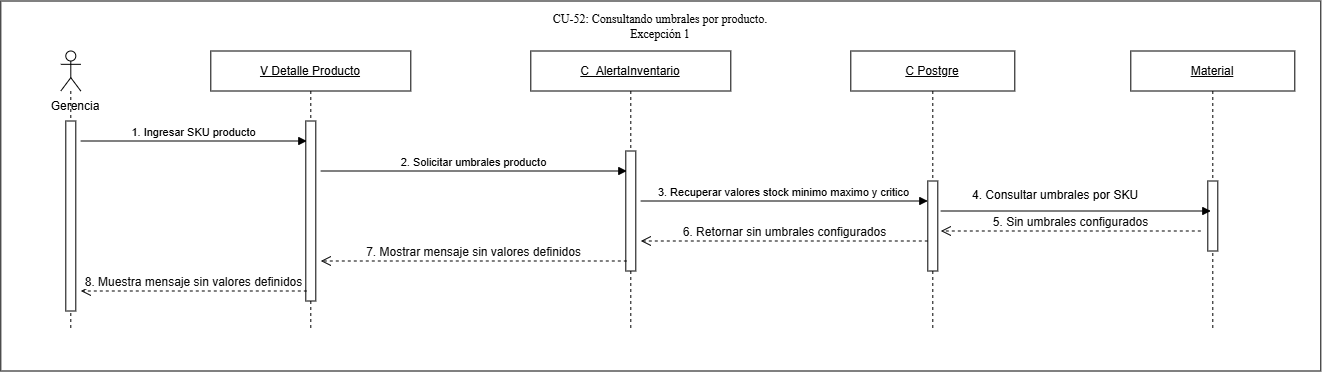

The diagram above was exported from draw.io. Its source (the exported page's mxGraphModel, read from the mxfile embedded in the PNG):
<mxGraphModel dx="969" dy="847" grid="1" gridSize="10" guides="1" tooltips="1" connect="1" arrows="1" fold="1" page="1" pageScale="1" pageWidth="827" pageHeight="1169" math="0" shadow="0">
  <root>
    <mxCell id="0" />
    <mxCell id="1" parent="0" />
    <mxCell id="9Xjq2rTbE2lQI2HzDOLt-1" parent="1" style="rounded=0;whiteSpace=wrap;html=1;" value="" vertex="1">
      <mxGeometry height="370" width="1320" x="40" y="130" as="geometry" />
    </mxCell>
    <mxCell id="9Xjq2rTbE2lQI2HzDOLt-3" parent="1" style="shape=umlLifeline;perimeter=lifelinePerimeter;whiteSpace=wrap;html=1;container=1;dropTarget=0;collapsible=0;recursiveResize=0;outlineConnect=0;portConstraint=eastwest;participant=umlActor;newEdgeStyle={&quot;curved&quot;:0,&quot;rounded&quot;:0};" value="" vertex="1">
      <mxGeometry height="280" width="20" x="100" y="180" as="geometry" />
    </mxCell>
    <mxCell id="9Xjq2rTbE2lQI2HzDOLt-4" parent="9Xjq2rTbE2lQI2HzDOLt-3" style="html=1;points=[[0,0,0,0,5],[0,1,0,0,-5],[1,0,0,0,5],[1,1,0,0,-5]];perimeter=orthogonalPerimeter;outlineConnect=0;targetShapes=umlLifeline;portConstraint=eastwest;newEdgeStyle={&quot;curved&quot;:0,&quot;rounded&quot;:0};" value="" vertex="1">
      <mxGeometry height="190" width="10" x="5" y="70" as="geometry" />
    </mxCell>
    <mxCell id="9Xjq2rTbE2lQI2HzDOLt-5" parent="1" style="text;html=1;whiteSpace=wrap;strokeColor=none;fillColor=none;align=center;verticalAlign=middle;rounded=0;" value="Gerencia" vertex="1">
      <mxGeometry height="30" width="80" x="75" y="220" as="geometry" />
    </mxCell>
    <mxCell id="9Xjq2rTbE2lQI2HzDOLt-6" parent="1" style="shape=umlLifeline;perimeter=lifelinePerimeter;whiteSpace=wrap;html=1;container=1;dropTarget=0;collapsible=0;recursiveResize=0;outlineConnect=0;portConstraint=eastwest;newEdgeStyle={&quot;curved&quot;:0,&quot;rounded&quot;:0};" value="&lt;u&gt;V Detalle Producto&lt;/u&gt;" vertex="1">
      <mxGeometry height="280" width="200" x="250" y="180" as="geometry" />
    </mxCell>
    <mxCell id="9Xjq2rTbE2lQI2HzDOLt-7" parent="9Xjq2rTbE2lQI2HzDOLt-6" style="html=1;points=[[0,0,0,0,5],[0,1,0,0,-5],[1,0,0,0,5],[1,1,0,0,-5]];perimeter=orthogonalPerimeter;outlineConnect=0;targetShapes=umlLifeline;portConstraint=eastwest;newEdgeStyle={&quot;curved&quot;:0,&quot;rounded&quot;:0};" value="" vertex="1">
      <mxGeometry height="180" width="10" x="95" y="70" as="geometry" />
    </mxCell>
    <mxCell id="9Xjq2rTbE2lQI2HzDOLt-8" parent="1" style="shape=umlLifeline;perimeter=lifelinePerimeter;whiteSpace=wrap;html=1;container=1;dropTarget=0;collapsible=0;recursiveResize=0;outlineConnect=0;portConstraint=eastwest;newEdgeStyle={&quot;curved&quot;:0,&quot;rounded&quot;:0};" value="&lt;u&gt;C_AlertaInventario&lt;/u&gt;" vertex="1">
      <mxGeometry height="280" width="200" x="570" y="180" as="geometry" />
    </mxCell>
    <mxCell id="9Xjq2rTbE2lQI2HzDOLt-9" parent="9Xjq2rTbE2lQI2HzDOLt-8" style="html=1;points=[[0,0,0,0,5],[0,1,0,0,-5],[1,0,0,0,5],[1,1,0,0,-5]];perimeter=orthogonalPerimeter;outlineConnect=0;targetShapes=umlLifeline;portConstraint=eastwest;newEdgeStyle={&quot;curved&quot;:0,&quot;rounded&quot;:0};" value="" vertex="1">
      <mxGeometry height="120" width="10" x="95" y="100" as="geometry" />
    </mxCell>
    <mxCell id="9Xjq2rTbE2lQI2HzDOLt-10" parent="1" style="shape=umlLifeline;perimeter=lifelinePerimeter;whiteSpace=wrap;html=1;container=1;dropTarget=0;collapsible=0;recursiveResize=0;outlineConnect=0;portConstraint=eastwest;newEdgeStyle={&quot;curved&quot;:0,&quot;rounded&quot;:0};" value="&lt;u&gt;C Postgre&lt;/u&gt;" vertex="1">
      <mxGeometry height="280" width="164" x="890" y="180" as="geometry" />
    </mxCell>
    <mxCell id="9Xjq2rTbE2lQI2HzDOLt-11" parent="9Xjq2rTbE2lQI2HzDOLt-10" style="html=1;points=[[0,0,0,0,5],[0,1,0,0,-5],[1,0,0,0,5],[1,1,0,0,-5]];perimeter=orthogonalPerimeter;outlineConnect=0;targetShapes=umlLifeline;portConstraint=eastwest;newEdgeStyle={&quot;curved&quot;:0,&quot;rounded&quot;:0};" value="" vertex="1">
      <mxGeometry height="90" width="10" x="77" y="130" as="geometry" />
    </mxCell>
    <mxCell id="9Xjq2rTbE2lQI2HzDOLt-12" edge="1" parent="1" style="html=1;verticalAlign=bottom;endArrow=block;curved=0;rounded=0;" value="1. Ingresar SKU producto">
      <mxGeometry relative="1" width="80" as="geometry">
        <mxPoint x="120" y="270" as="sourcePoint" />
        <mxPoint x="346" y="270" as="targetPoint" />
      </mxGeometry>
    </mxCell>
    <mxCell id="9Xjq2rTbE2lQI2HzDOLt-13" edge="1" parent="1" style="html=1;verticalAlign=bottom;endArrow=block;curved=0;rounded=0;" value="2. Solicitar umbrales producto">
      <mxGeometry relative="1" width="80" as="geometry">
        <mxPoint x="360" y="300" as="sourcePoint" />
        <mxPoint x="666" y="300" as="targetPoint" />
      </mxGeometry>
    </mxCell>
    <mxCell id="9Xjq2rTbE2lQI2HzDOLt-14" edge="1" parent="1" style="html=1;verticalAlign=bottom;endArrow=block;curved=0;rounded=0;" value="3. Recuperar valores stock minimo maximo y critico">
      <mxGeometry relative="1" width="80" as="geometry">
        <mxPoint x="680" y="330" as="sourcePoint" />
        <mxPoint x="967" y="330" as="targetPoint" />
      </mxGeometry>
    </mxCell>
    <mxCell id="9Xjq2rTbE2lQI2HzDOLt-15" edge="1" parent="1" style="html=1;verticalAlign=bottom;endArrow=open;dashed=1;endSize=8;curved=0;rounded=0;" value="&lt;span style=&quot;color: rgb(11, 11, 11); font-family: &amp;quot;Anthropic Sans&amp;quot;, sans-serif; text-align: start;&quot;&gt;&lt;font style=&quot;font-size: 12px;&quot;&gt;6. Retornar sin umbrales configurados&lt;/font&gt;&lt;/span&gt;">
      <mxGeometry relative="1" as="geometry">
        <mxPoint as="offset" />
        <mxPoint x="967" y="370" as="sourcePoint" />
        <mxPoint x="680" y="370" as="targetPoint" />
      </mxGeometry>
    </mxCell>
    <mxCell id="9Xjq2rTbE2lQI2HzDOLt-16" edge="1" parent="1" style="html=1;verticalAlign=bottom;endArrow=open;dashed=1;endSize=8;curved=0;rounded=0;" value="&lt;span style=&quot;color: rgb(11, 11, 11); font-family: &amp;quot;Anthropic Sans&amp;quot;, sans-serif; text-align: start;&quot;&gt;&lt;font style=&quot;font-size: 12px;&quot;&gt;7. Mostrar mensaje sin valores definidos&lt;/font&gt;&lt;/span&gt;">
      <mxGeometry relative="1" as="geometry">
        <mxPoint as="offset" />
        <mxPoint x="666" y="390" as="sourcePoint" />
        <mxPoint x="360" y="390" as="targetPoint" />
      </mxGeometry>
    </mxCell>
    <mxCell id="9Xjq2rTbE2lQI2HzDOLt-17" edge="1" parent="1" style="html=1;verticalAlign=bottom;endArrow=open;dashed=1;endSize=8;curved=0;rounded=0;" value="&lt;span style=&quot;color: rgb(11, 11, 11); font-family: &amp;quot;Anthropic Sans&amp;quot;, sans-serif; text-align: start;&quot;&gt;&lt;font style=&quot;font-size: 12px;&quot;&gt;8. Muestra mensaje sin valores definidos&lt;/font&gt;&lt;/span&gt;">
      <mxGeometry relative="1" x="-0.0005" as="geometry">
        <mxPoint as="offset" />
        <mxPoint x="346" y="420" as="sourcePoint" />
        <mxPoint x="120" y="420" as="targetPoint" />
      </mxGeometry>
    </mxCell>
    <mxCell id="9Xjq2rTbE2lQI2HzDOLt-18" parent="1" style="shape=umlLifeline;perimeter=lifelinePerimeter;whiteSpace=wrap;html=1;container=1;dropTarget=0;collapsible=0;recursiveResize=0;outlineConnect=0;portConstraint=eastwest;newEdgeStyle={&quot;curved&quot;:0,&quot;rounded&quot;:0};" value="&lt;u&gt;Material&lt;/u&gt;" vertex="1">
      <mxGeometry height="280" width="164" x="1170" y="180" as="geometry" />
    </mxCell>
    <mxCell id="9Xjq2rTbE2lQI2HzDOLt-19" parent="9Xjq2rTbE2lQI2HzDOLt-18" style="html=1;points=[[0,0,0,0,5],[0,1,0,0,-5],[1,0,0,0,5],[1,1,0,0,-5]];perimeter=orthogonalPerimeter;outlineConnect=0;targetShapes=umlLifeline;portConstraint=eastwest;newEdgeStyle={&quot;curved&quot;:0,&quot;rounded&quot;:0};" value="" vertex="1">
      <mxGeometry height="70" width="10" x="77" y="130" as="geometry" />
    </mxCell>
    <mxCell id="9Xjq2rTbE2lQI2HzDOLt-20" edge="1" parent="1" style="html=1;verticalAlign=bottom;endArrow=block;curved=0;rounded=0;" value="">
      <mxGeometry relative="1" width="80" as="geometry">
        <mxPoint x="980" y="340" as="sourcePoint" />
        <mxPoint x="1250" y="340" as="targetPoint" />
      </mxGeometry>
    </mxCell>
    <mxCell id="9Xjq2rTbE2lQI2HzDOLt-21" parent="1" style="text;whiteSpace=wrap;html=1;" value="4. Consultar umbrales por SKU" vertex="1">
      <mxGeometry height="20" width="200" x="1010" y="310" as="geometry" />
    </mxCell>
    <mxCell id="9Xjq2rTbE2lQI2HzDOLt-22" edge="1" parent="1" style="html=1;verticalAlign=bottom;endArrow=open;dashed=1;endSize=8;curved=0;rounded=0;" value="&lt;span style=&quot;color: rgb(11, 11, 11); font-family: &amp;quot;Anthropic Sans&amp;quot;, sans-serif; text-align: start;&quot;&gt;&lt;font style=&quot;font-size: 12px;&quot;&gt;5. Sin umbrales configurados&lt;/font&gt;&lt;/span&gt;">
      <mxGeometry relative="1" as="geometry">
        <mxPoint x="1240" y="360" as="sourcePoint" />
        <mxPoint x="980" y="360" as="targetPoint" />
      </mxGeometry>
    </mxCell>
    <mxCell id="cyOeS8HUEOBFKZLZM9PY-1" parent="1" style="text;html=1;whiteSpace=wrap;strokeColor=none;fillColor=none;align=center;verticalAlign=middle;rounded=0;" value="&lt;span style=&quot;font-family: &amp;quot;Times New Roman&amp;quot;, serif; white-space: pre-wrap;&quot;&gt;CU-52: Consultando umbrales por producto.&lt;/span&gt;&lt;div&gt;&lt;font face=&quot;Times New Roman, serif&quot;&gt;&lt;span style=&quot;font-size: 12px; white-space-collapse: preserve;&quot;&gt;Excepción 1&lt;/span&gt;&lt;/font&gt;&lt;/div&gt;" vertex="1">
      <mxGeometry height="30" width="320" x="540" y="140" as="geometry" />
    </mxCell>
  </root>
</mxGraphModel>